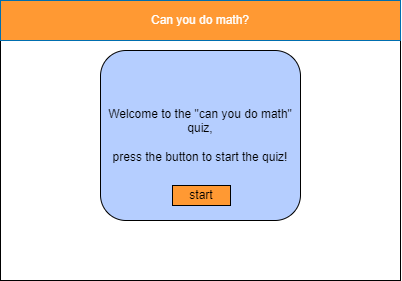

The diagram above was exported from draw.io. Its source (the exported page's mxGraphModel, read from the mxfile embedded in the PNG):
<mxGraphModel dx="484" dy="434" grid="1" gridSize="10" guides="1" tooltips="1" connect="1" arrows="1" fold="1" page="1" pageScale="1" pageWidth="827" pageHeight="1169" math="0" shadow="0">
  <root>
    <mxCell id="0" />
    <mxCell id="1" parent="0" />
    <mxCell id="2" value="" style="rounded=0;whiteSpace=wrap;html=1;fillColor=#FFFFFF;" vertex="1" parent="1">
      <mxGeometry x="80" y="80" width="400" height="280" as="geometry" />
    </mxCell>
    <mxCell id="3" value="Can you do math?" style="rounded=0;whiteSpace=wrap;html=1;fillColor=#FF9933;fontColor=#ffffff;strokeColor=#006EAF;" vertex="1" parent="1">
      <mxGeometry x="80" y="80" width="400" height="40" as="geometry" />
    </mxCell>
    <mxCell id="4" value="Welcome to the &quot;can you do math&quot; quiz,&lt;br&gt;&lt;br&gt;press the button to start the quiz!" style="rounded=1;whiteSpace=wrap;html=1;align=center;fillColor=#B5CEFF;fontColor=#000000;" vertex="1" parent="1">
      <mxGeometry x="180" y="130" width="200" height="170" as="geometry" />
    </mxCell>
    <mxCell id="7" value="start" style="rounded=0;whiteSpace=wrap;html=1;fillColor=#FF9933;fontColor=#000000;" vertex="1" parent="1">
      <mxGeometry x="252" y="265" width="58" height="20" as="geometry" />
    </mxCell>
  </root>
</mxGraphModel>